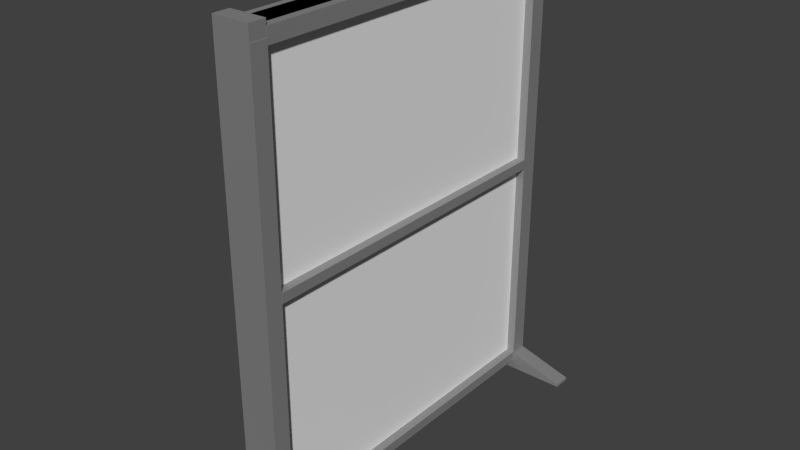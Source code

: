 # Source: Trennwand.blend  (saved by Blender 2.75.0; exported with 4.5.12 LTS)
import bpy
from mathutils import Matrix  # noqa: F401  (used for matrix-valued properties, if any)

bpy.ops.wm.read_factory_settings(use_empty=True)
scene = bpy.context.scene
scene.name = 'Scene'

# ---- collections
col_collection_1 = bpy.data.collections.new('Collection 1'); scene.collection.children.link(col_collection_1)

# ---- materials (node trees are filled in below, after node groups)
mat_material_001 = bpy.data.materials.new('Material.001')
mat_material_001.alpha_threshold = 0.0
mat_material_001.roughness = 0.5
mat_material = bpy.data.materials.new('Material')
mat_material.alpha_threshold = 0.0
mat_material.roughness = 0.5
mat_material.line_color = (0.0, 0.0, 0.0, 1.0)

# ---- material node trees
mat_material_001.use_nodes = True; mat_material_001.node_tree.nodes.clear()
_N = mat_material_001.node_tree.nodes; _L = mat_material_001.node_tree.links
n0 = _N.new('ShaderNodeOutputMaterial'); n0.name = 'Material Output'; n0.location = (300, 300)
n1 = _N.new('ShaderNodeMixShader'); n1.name = 'Mix Shader'; n1.location = (10, 300)
n2 = _N.new('ShaderNodeBsdfDiffuse'); n2.name = 'Diffuse BSDF'; n2.location = (-190, 200)
n2.inputs[0].default_value = (0.1845, 0.1845, 0.1845, 1.0)
n3 = _N.new('ShaderNodeBsdfAnisotropic'); n3.name = 'Glossy BSDF'; n3.location = (-190, 100)
n3.distribution = 'GGX'
n3.inputs[1].default_value = 0.7089
_L.new(n1.outputs[0], n0.inputs[0])
_L.new(n2.outputs[0], n1.inputs[1])
_L.new(n3.outputs[0], n1.inputs[2])
n0.is_active_output = True

# ---- world
world_world = bpy.data.worlds.new('World'); scene.world = world_world
world_world.color = (0.05088, 0.05088, 0.05088)
world_world.use_sun_shadow = False
world_world.sun_shadow_jitter_overblur = 0.0
world_world.cycles.sampling_method = 'MANUAL'
world_world.cycles.sample_map_resolution = 256

# ---- meshes
me_cube_004 = bpy.data.meshes.new('Cube.004')
me_cube_004.from_pydata([(1.0, -0.908, -0.9554), (-1.0, -0.908, -0.9554), (1.0, -0.908, -0.9131), (-1.0, -0.908, -0.9131), (-1.0, 0.9069, -0.9554), (1.0, 0.9069, -0.9554), (1.0, 0.9069, -0.9131), (-1.0, 0.9069, -0.9131), (-1.451, -0.908, -0.9131), (-1.451, -0.908, -0.9554), (-1.451, 0.9069, -0.9554), (-1.451, 0.9069, -0.9131), (1.415, 0.9069, -0.9554), (1.415, -0.908, -0.9554), (1.415, -0.908, -0.9131), (1.415, 0.9069, -0.9131), (1.778, 0.9069, -0.9554), (1.778, -0.908, -0.9554), (1.778, -0.908, -0.9131), (1.778, 0.9069, -0.9131), (-1.451, -0.908, -0.9131), (-1.451, -0.908, -0.9554), (-1.451, 0.9069, -0.9554), (-1.451, 0.9069, -0.9131), (-1.57, -0.908, -0.9131), (-1.57, -0.908, -0.9554), (-1.57, 0.9069, -0.9554), (-1.57, 0.9069, -0.9131)], [], [(5, 0, 1, 4), (2, 0, 13, 14), (7, 4, 10, 11), (11, 10, 22, 23), (4, 1, 9, 10), (3, 7, 11, 8), (1, 3, 8, 9), (15, 14, 18, 19), (5, 6, 15, 12), (6, 2, 14, 15), (0, 5, 12, 13), (16, 19, 18, 17), (13, 12, 16, 17), (12, 15, 19, 16), (14, 13, 17, 18), (23, 22, 26, 27), (10, 9, 21, 22), (8, 11, 23, 20), (9, 8, 20, 21), (25, 24, 27, 26), (22, 21, 25, 26), (20, 23, 27, 24), (21, 20, 24, 25)])
me_cube_004.materials.append(mat_material_001)
me_cube_004.use_remesh_preserve_volume = False
me_cube_004.use_remesh_preserve_attributes = False
me_cube_004.use_mirror_vertex_groups = False
me_cube_004.update()
me_cube_003 = bpy.data.meshes.new('Cube.003')
me_cube_003.from_pydata([(1.0, -0.908, -0.9554), (-1.0, -0.908, -0.9554), (1.0, -0.908, -0.9131), (-1.0, -0.908, -0.9131), (-1.0, 0.9069, -0.9554), (1.0, 0.9069, -0.9554), (1.0, 0.9069, -0.9131), (-1.0, 0.9069, -0.9131), (-1.451, -0.908, -0.9131), (-1.451, -0.908, -0.9554), (-1.451, 0.9069, -0.9554), (-1.451, 0.9069, -0.9131), (1.415, 0.9069, -0.9554), (1.415, -0.908, -0.9554), (1.415, -0.908, -0.9131), (1.415, 0.9069, -0.9131), (1.778, 0.9069, -0.9554), (1.778, -0.908, -0.9554), (1.778, -0.908, -0.9131), (1.778, 0.9069, -0.9131), (-1.451, -0.908, -0.9131), (-1.451, -0.908, -0.9554), (-1.451, 0.9069, -0.9554), (-1.451, 0.9069, -0.9131), (-1.57, -0.908, -0.9131), (-1.57, -0.908, -0.9554), (-1.57, 0.9069, -0.9554), (-1.57, 0.9069, -0.9131)], [], [(5, 0, 1, 4), (2, 0, 13, 14), (7, 4, 10, 11), (11, 10, 22, 23), (4, 1, 9, 10), (3, 7, 11, 8), (1, 3, 8, 9), (15, 14, 18, 19), (5, 6, 15, 12), (6, 2, 14, 15), (0, 5, 12, 13), (16, 19, 18, 17), (13, 12, 16, 17), (12, 15, 19, 16), (14, 13, 17, 18), (23, 22, 26, 27), (10, 9, 21, 22), (8, 11, 23, 20), (9, 8, 20, 21), (25, 24, 27, 26), (22, 21, 25, 26), (20, 23, 27, 24), (21, 20, 24, 25)])
me_cube_003.materials.append(mat_material_001)
me_cube_003.use_remesh_preserve_volume = False
me_cube_003.use_remesh_preserve_attributes = False
me_cube_003.use_mirror_vertex_groups = False
me_cube_003.update()
me_cube_002 = bpy.data.meshes.new('Cube.002')
me_cube_002.from_pydata([(1.0, -0.908, 0.9753), (-1.0, -0.908, 0.9753), (-1.0, -0.908, 0.9131), (1.0, -0.908, 0.9131), (-1.0, 0.9069, 0.9753), (-1.0, 0.9069, 0.9131), (1.0, 0.9069, 0.9753), (1.0, 0.9069, 0.9131), (1.0, 0.9069, 0.9753), (1.0, -0.908, 0.9753), (-1.0, -0.908, 0.9753), (-1.0, 0.9069, 0.9753), (1.0, 0.9069, 0.9753), (1.0, -0.908, 0.9753), (1.0, 0.9069, 0.9131), (1.0, -0.908, 0.9131), (-1.0, -0.908, 0.9753), (-1.0, -0.908, 0.9131), (-1.0, 0.9069, 0.9753), (-1.0, 0.9069, 0.9131), (1.0, 0.9069, 0.9753), (1.0, -0.908, 0.9753), (-1.0, -0.908, 0.9753), (-1.0, 0.9069, 0.9753), (1.0, 0.9069, 0.9753), (1.0, -0.908, 0.9753), (1.0, 0.9069, 0.9131), (1.0, -0.908, 0.9131), (-1.0, -0.908, 0.9753), (-1.0, -0.908, 0.9131), (-1.0, 0.9069, 0.9753), (-1.0, 0.9069, 0.9131), (1.0, 0.9069, 0.9753), (1.0, -0.908, 0.9753), (-1.0, -0.908, 0.9753), (-1.0, 0.9069, 0.9753), (1.746, 0.9069, 0.9753), (1.746, -0.908, 0.9753), (1.746, 0.9069, 0.9131), (1.746, -0.908, 0.9131), (-1.596, -0.908, 0.9753), (-1.596, -0.908, 0.9131), (-1.596, 0.9069, 0.9753), (-1.596, 0.9069, 0.9131)], [], [(7, 3, 0, 6), (2, 5, 4, 1), (8, 9, 10, 11), (23, 22, 34, 35), (13, 15, 27, 25), (14, 12, 24, 26), (8, 11, 23, 20), (3, 7, 14, 15), (9, 8, 20, 21), (5, 2, 17, 19), (2, 1, 16, 17), (10, 9, 21, 22), (7, 6, 12, 14), (0, 3, 15, 13), (11, 10, 22, 23), (6, 0, 13, 12), (4, 5, 19, 18), (1, 4, 18, 16), (27, 26, 38, 39), (28, 30, 42, 40), (32, 35, 34, 33), (12, 13, 25, 24), (18, 19, 31, 30), (16, 18, 30, 28), (20, 23, 35, 32), (15, 14, 26, 27), (21, 20, 32, 33), (19, 17, 29, 31), (17, 16, 28, 29), (22, 21, 33, 34), (38, 36, 37, 39), (26, 24, 36, 38), (24, 25, 37, 36), (25, 27, 39, 37), (41, 40, 42, 43), (29, 28, 40, 41), (30, 31, 43, 42), (31, 29, 41, 43)])
me_cube_002.materials.append(mat_material_001)
me_cube_002.use_remesh_preserve_volume = False
me_cube_002.use_remesh_preserve_attributes = False
me_cube_002.use_mirror_vertex_groups = False
me_cube_002.update()
me_cube_001 = bpy.data.meshes.new('Cube.001')
me_cube_001.from_pydata([(1.0, 1.0, -1.0), (1.0, -1.0, -1.0), (-1.0, -1.0, -1.0), (-1.0, 1.0, -1.0), (1.0, 1.0, 1.0), (1.0, -1.0, 1.0), (-1.0, -1.0, 1.0), (-1.0, 1.0, 1.0), (1.0, 1.0, 0.9378), (1.0, -1.0, 0.9378), (-1.0, -1.0, 0.9378), (-1.0, 1.0, 0.9378), (1.0, -0.908, -1.0), (-1.0, -0.908, -1.0), (1.0, -0.908, 1.0), (-1.0, -0.908, 1.0), (-1.0, -0.908, 0.9378), (1.0, -0.908, 0.9378), (1.0, 1.0, -0.9131), (1.0, -1.0, -0.9131), (-1.0, -1.0, -0.9131), (-1.0, 1.0, -0.9131), (1.0, -0.908, -0.9131), (-1.0, -0.908, -0.9131), (-1.0, 0.9069, -1.0), (-1.0, 0.9069, 1.0), (-1.0, 0.9069, 0.9378), (1.0, 0.9069, -1.0), (1.0, 0.9069, 1.0), (1.0, 0.9069, 0.9378), (1.0, 0.9069, -0.9131), (-1.0, 0.9069, -0.9131), (1.0, 0.9069, 1.0), (1.0, -0.908, 1.0), (-1.0, -0.908, 1.0), (-1.0, 0.9069, 1.0), (1.376, 1.0, -0.9131), (1.376, 1.0, 0.9378), (1.376, 0.9069, 0.9378), (1.376, 0.9069, -0.9131), (1.412, -1.0, -0.9131), (1.412, -1.0, 0.9378), (1.412, -0.908, 0.9378), (1.412, -0.908, -0.9131), (-1.386, -1.0, -0.9131), (-1.386, -1.0, 0.9378), (-1.386, -0.908, 0.9378), (-1.386, -0.908, -0.9131), (-1.0, -1.0, 0.9378), (-1.0, -1.0, 1.0), (-1.0, -0.908, 1.0), (-1.0, -0.908, 0.9378), (-1.379, -1.0, 0.9378), (-1.379, -1.0, 1.0), (-1.379, -0.908, 1.0), (-1.379, -0.908, 0.9378), (1.385, -1.0, 0.9378), (1.385, -1.0, 1.0), (1.385, -0.908, 1.0), (1.385, -0.908, 0.9378), (1.371, -0.908, -1.0), (1.371, -1.0, -1.0), (1.371, -0.908, -0.9131), (1.371, -1.0, -0.9131), (-1.36, -1.0, -1.0), (-1.36, -0.908, -1.0), (-1.36, -0.908, -0.9131), (-1.36, -1.0, -0.9131), (-1.431, 0.9069, -1.0), (-1.431, 1.0, -1.0), (-1.431, 1.0, -0.9131), (-1.431, 0.9069, -0.9131), (1.38, 1.0, -1.0), (1.38, 1.0, -0.9131), (1.38, 0.9069, -1.0), (1.38, 0.9069, -0.9131), (-1.395, 1.0, -0.9131), (-1.395, 1.0, 0.9378), (-1.395, 0.9069, 0.9378), (-1.395, 0.9069, -0.9131), (-1.466, 1.0, 0.9378), (-1.466, 1.0, 1.0), (-1.466, 0.9069, 1.0), (-1.466, 0.9069, 0.9378), (1.328, 1.0, 0.9378), (1.328, 1.0, 1.0), (1.328, 0.9069, 1.0), (1.328, 0.9069, 0.9378), (1.361, 1.0, 0.9378), (1.361, 1.0, 1.0), (1.361, 0.9069, 1.0), (1.361, 0.9069, 0.9378), (1.779, 1.0, -0.9131), (1.779, 1.0, 0.9378), (1.779, 0.9069, 0.9378), (1.779, 0.9069, -0.9131), (6.976, 1.0, -1.0), (6.976, 1.0, -0.9879), (6.976, 0.9069, -1.0), (6.976, 0.9069, -0.9879), (1.764, 1.0, 0.9378), (1.764, 1.0, 1.0), (1.764, 0.9069, 1.0), (1.764, 0.9069, 0.9378), (1.734, -1.0, 0.9378), (1.734, -1.0, 1.0), (1.734, -0.908, 1.0), (1.734, -0.908, 0.9378), (1.764, -1.0, -0.9131), (1.764, -1.0, 0.9378), (1.764, -0.908, 0.9378), (1.764, -0.908, -0.9131), (6.986, -0.908, -1.0), (6.986, -1.0, -1.0), (6.986, -0.908, -0.9879), (6.986, -1.0, -0.9879), (-1.379, -1.0, 0.9378), (-1.379, -1.0, 1.0), (-1.379, -0.908, 1.0), (-1.379, -0.908, 0.9378), (-1.627, -1.0, -0.9131), (-1.627, -1.0, 0.9378), (-1.627, -0.908, 0.9378), (-1.627, -0.908, -0.9131), (-7.086, -1.0, -1.0), (-7.086, -0.908, -1.0), (-7.086, -0.908, -0.9855), (-7.086, -1.0, -0.9855), (-1.62, -1.0, 0.9378), (-1.62, -1.0, 1.0), (-1.62, -0.908, 1.0), (-1.62, -0.908, 0.9378), (-1.395, 1.0, -0.9131), (-1.395, 1.0, 0.9378), (-1.395, 0.9069, 0.9378), (-1.395, 0.9069, -0.9131), (-1.431, 1.0, -0.9131), (-1.431, 1.0, 0.9378), (-1.431, 0.9069, 0.9378), (-1.431, 0.9069, -0.9131), (-7.029, 0.9069, -1.0), (-7.029, 1.0, -1.0), (-7.029, 1.0, -0.9855), (-7.029, 0.9069, -0.9855), (-1.579, 1.0, 0.9378), (-1.579, 1.0, 1.0), (-1.579, 0.9069, 1.0), (-1.579, 0.9069, 0.9378), (-1.545, 1.0, -0.9131), (-1.545, 1.0, 0.9378), (-1.545, 0.9069, 0.9378), (-1.545, 0.9069, -0.9131)], [], [(12, 1, 2, 13), (14, 15, 6, 5), (5, 9, 56, 57), (9, 5, 6, 10), (25, 7, 81, 82), (18, 0, 3, 21), (4, 8, 11, 7), (11, 21, 76, 77), (19, 9, 10, 20), (19, 22, 43, 40), (16, 23, 47, 46), (15, 16, 51, 50), (15, 33, 14, 17, 16, 34), (13, 2, 64, 65), (22, 19, 63, 62), (1, 19, 20, 2), (24, 31, 71, 68), (8, 18, 21, 11), (27, 0, 72, 74), (0, 27, 24, 3), (4, 7, 25, 28), (8, 4, 85, 84), (8, 29, 38, 37), (28, 25, 35, 32), (25, 28, 32, 29, 26, 35), (15, 14, 33, 34), (12, 13, 23, 22), (24, 27, 30, 31), (36, 37, 93, 92), (29, 30, 39, 38), (18, 8, 37, 36), (30, 18, 36, 39), (40, 43, 111, 108), (9, 19, 40, 41), (22, 17, 42, 43), (17, 9, 41, 42), (116, 117, 129, 128), (20, 10, 45, 44), (23, 20, 44, 47), (10, 16, 46, 45), (51, 48, 52, 55), (6, 15, 50, 49), (16, 10, 48, 51), (10, 6, 49, 48), (54, 55, 119, 118), (48, 49, 53, 52), (50, 51, 55, 54), (49, 50, 54, 53), (56, 59, 107, 104), (17, 14, 58, 59), (14, 5, 57, 58), (9, 17, 59, 56), (61, 60, 112, 113), (12, 22, 62, 60), (1, 12, 60, 61), (19, 1, 61, 63), (45, 46, 122, 121), (23, 13, 65, 66), (20, 23, 66, 67), (2, 20, 67, 64), (82, 81, 145, 146), (21, 3, 69, 70), (3, 24, 68, 69), (31, 21, 70, 71), (38, 39, 95, 94), (30, 27, 74, 75), (18, 30, 75, 73), (0, 18, 73, 72), (76, 79, 135, 132), (31, 26, 78, 79), (26, 11, 77, 78), (21, 31, 79, 76), (70, 69, 141, 142), (26, 25, 82, 83), (7, 11, 80, 81), (11, 26, 83, 80), (86, 87, 91, 90), (29, 8, 84, 87), (4, 28, 86, 85), (28, 29, 87, 86), (89, 90, 102, 101), (85, 86, 90, 89), (87, 84, 88, 91), (84, 85, 89, 88), (92, 93, 94, 95), (96, 97, 99, 98), (100, 101, 102, 103), (75, 74, 98, 99), (91, 88, 100, 103), (72, 73, 97, 96), (37, 38, 94, 93), (90, 91, 103, 102), (74, 72, 96, 98), (88, 89, 101, 100), (39, 36, 92, 95), (73, 75, 99, 97), (107, 106, 105, 104), (57, 56, 104, 105), (59, 58, 106, 107), (58, 57, 105, 106), (111, 110, 109, 108), (42, 41, 109, 110), (43, 42, 110, 111), (41, 40, 108, 109), (112, 114, 115, 113), (62, 63, 115, 114), (60, 62, 114, 112), (63, 61, 113, 115), (118, 119, 131, 130), (53, 54, 118, 117), (55, 52, 116, 119), (52, 53, 117, 116), (120, 121, 122, 123), (124, 127, 126, 125), (128, 129, 130, 131), (64, 67, 127, 124), (46, 47, 123, 122), (117, 118, 130, 129), (67, 66, 126, 127), (65, 64, 124, 125), (47, 44, 120, 123), (119, 116, 128, 131), (44, 45, 121, 120), (66, 65, 125, 126), (132, 135, 139, 136), (77, 76, 132, 133), (79, 78, 134, 135), (78, 77, 133, 134), (138, 137, 149, 150), (133, 132, 136, 137), (135, 134, 138, 139), (134, 133, 137, 138), (140, 143, 142, 141), (147, 146, 145, 144), (151, 150, 149, 148), (136, 139, 151, 148), (71, 70, 142, 143), (80, 83, 147, 144), (139, 138, 150, 151), (68, 71, 143, 140), (83, 82, 146, 147), (69, 68, 140, 141), (137, 136, 148, 149), (81, 80, 144, 145)])
me_cube_001.materials.append(mat_material_001)
me_cube_001.use_remesh_preserve_volume = False
me_cube_001.use_remesh_preserve_attributes = False
me_cube_001.use_mirror_vertex_groups = False
me_cube_001.update()
me_cube = bpy.data.meshes.new('Cube')
me_cube.from_pydata([(-1.0, -0.908, 0.9378), (1.0, -0.908, 0.9378), (1.0, -0.908, -0.9131), (-1.0, -0.908, -0.9131), (-1.0, 0.9069, 0.9378), (1.0, 0.9069, 0.9378), (1.0, 0.9069, -0.9131), (-1.0, 0.9069, -0.9131)], [], [(6, 5, 1, 2), (3, 0, 4, 7)])
me_cube.materials.append(mat_material)
me_cube.use_remesh_preserve_volume = False
me_cube.use_remesh_preserve_attributes = False
me_cube.use_mirror_vertex_groups = False
me_cube.update()

# ---- objects
ob_cube_004 = bpy.data.objects.new('Cube.004', me_cube_004)
ob_cube_003 = bpy.data.objects.new('Cube.003', me_cube_003)
ob_cube_002 = bpy.data.objects.new('Cube.002', me_cube_002)
ob_cube_001 = bpy.data.objects.new('Cube.001', me_cube_001)
ob_cube = bpy.data.objects.new('Cube', me_cube)

# ---- transforms, parenting, visibility, modifiers, constraints
ob_cube_004.location = (0.0, 0.0, 5.792)
ob_cube_004.scale = (0.1239, 2.093, 2.641)
ob_cube_004.lock_rotations_4d = False
ob_cube_004.empty_display_type = 'ARROWS'
ob_cube_004.lineart.crease_threshold = 0.0
ob_cube_003.location = (0.0, 0.0, 3.238)
ob_cube_003.scale = (0.1239, 2.093, 2.641)
ob_cube_003.lock_rotations_4d = False
ob_cube_003.empty_display_type = 'ARROWS'
ob_cube_003.lineart.crease_threshold = 0.0
ob_cube_002.location = (0.0, 0.0, 3.238)
ob_cube_002.scale = (0.1239, 2.093, 2.641)
ob_cube_002.lock_rotations_4d = False
ob_cube_002.empty_display_type = 'ARROWS'
ob_cube_002.lineart.crease_threshold = 0.0
ob_cube_001.location = (0.0, 0.0, 3.238)
ob_cube_001.scale = (0.1239, 2.093, 2.641)
ob_cube_001.lock_rotations_4d = False
ob_cube_001.empty_display_type = 'ARROWS'
ob_cube_001.lineart.crease_threshold = 0.0
ob_cube.location = (0.0, 0.0, 3.238)
ob_cube.scale = (0.1239, 2.093, 2.641)
ob_cube.lock_rotations_4d = False
ob_cube.empty_display_type = 'ARROWS'
ob_cube.lineart.crease_threshold = 0.0

# ---- collection membership
col_collection_1.objects.link(ob_cube_004)
col_collection_1.objects.link(ob_cube_003)
col_collection_1.objects.link(ob_cube_002)
col_collection_1.objects.link(ob_cube_001)
col_collection_1.objects.link(ob_cube)

# ---- scene / render settings (as saved in the file)
scene.frame_start = 1; scene.frame_end = 250; scene.frame_set(1)
scene.render.engine = 'CYCLES'
scene.render.resolution_percentage = 50
scene.render.dither_intensity = 0.0
scene.cycles.use_denoising = False
scene.cycles.samples = 10
scene.cycles.sampling_pattern = 'TABULATED_SOBOL'
scene.cycles.light_sampling_threshold = 0.0
scene.cycles.use_adaptive_sampling = False
scene.cycles.use_light_tree = False
scene.cycles.blur_glossy = 0.0
scene.cycles.pixel_filter_type = 'GAUSSIAN'
scene.cycles.sample_clamp_indirect = 0.0
scene.view_settings.view_transform = 'Standard'
bpy.context.view_layer.update()

# ---- added for rendering (the .blend has no active camera and no usable light): camera, sun
cam_auto = bpy.data.cameras.new('AutoCamera')
cam_auto.lens = 50.0
cam_auto.sensor_width = 36.0
cam_auto.clip_end = 1000.0
ob_auto_camera = bpy.data.objects.new('AutoCamera', cam_auto)
scene.collection.objects.link(ob_auto_camera)
ob_auto_camera.location = (6.43484, -7.72921, 8.3908)
ob_auto_camera.rotation_euler = (1.09748, -7.21219e-08, 0.694738)
scene.camera = ob_auto_camera
light_auto_sun = bpy.data.lights.new('AutoSun', 'SUN')
light_auto_sun.energy = 3.0
light_auto_sun.angle = 0.0523599
ob_auto_sun = bpy.data.objects.new('AutoSun', light_auto_sun)
scene.collection.objects.link(ob_auto_sun)
ob_auto_sun.rotation_euler = (0.872665, 0.174533, 0.523599)
bpy.context.view_layer.update()
